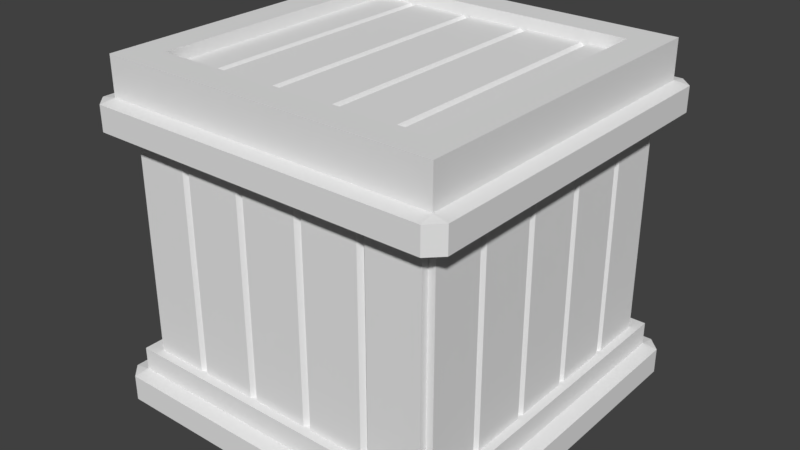 # Source: crate.blend  (saved by Blender 2.79.0; exported with 4.5.12 LTS)
import bpy
from mathutils import Matrix  # noqa: F401  (used for matrix-valued properties, if any)

bpy.ops.wm.read_factory_settings(use_empty=True)
scene = bpy.context.scene
scene.name = 'Scene'

# ---- collections
col_collection_1 = bpy.data.collections.new('Collection 1'); scene.collection.children.link(col_collection_1)

# ---- world
world_world = bpy.data.worlds.new('World'); scene.world = world_world
world_world.color = (0.05088, 0.05088, 0.05088)
world_world.use_sun_shadow = False
world_world.sun_shadow_jitter_overblur = 0.0
world_world.cycles.sampling_method = 'MANUAL'

# ---- meshes
me_cube_002 = bpy.data.meshes.new('Cube.002')
me_cube_002.from_pydata([(-0.4, -0.4, 0.0), (-0.4, 0.4, 0.0), (0.4, -0.4, 0.0), (0.4, 0.4, 0.0), (-0.4, -0.4, 0.7092), (-0.4, 0.4, 0.7092), (0.4, 0.4, 0.7092), (0.4, -0.4, 0.7092), (-0.4, 0.4, 0.06612), (0.4, 0.4, 0.06612), (0.4, -0.4, 0.06612), (-0.4, -0.4, 0.06612), (-0.4, -0.4, 0.12), (-0.4, 0.4, 0.12), (0.4, 0.4, 0.12), (0.4, -0.4, 0.12), (-0.3564, -0.3564, 0.64), (-0.3564, 0.3564, 0.64), (0.3564, 0.3564, 0.64), (0.3564, -0.3564, 0.64), (-0.2188, -0.3801, 0.12), (-0.2188, -0.3801, 0.64), (-0.2281, -0.3709, 0.64), (-0.2281, -0.3709, 0.12), (-0.2373, -0.3801, 0.64), (-0.2373, -0.3801, 0.12), (-0.06678, -0.3801, 0.12), (-0.06678, -0.3801, 0.64), (-0.07603, -0.3709, 0.64), (-0.07603, -0.3709, 0.12), (-0.08528, -0.3801, 0.64), (-0.08528, -0.3801, 0.12), (0.08528, -0.3801, 0.12), (0.08528, -0.3801, 0.64), (0.07603, -0.3709, 0.64), (0.07603, -0.3709, 0.12), (0.06678, -0.3801, 0.64), (0.06678, -0.3801, 0.12), (0.2373, -0.3801, 0.12), (0.2373, -0.3801, 0.64), (0.2281, -0.3709, 0.64), (0.2281, -0.3709, 0.12), (0.2188, -0.3801, 0.64), (0.2188, -0.3801, 0.12), (0.2188, 0.3801, 0.12), (0.2188, 0.3801, 0.64), (0.2281, 0.3709, 0.64), (0.2281, 0.3709, 0.12), (0.2373, 0.3801, 0.64), (0.2373, 0.3801, 0.12), (0.06678, 0.3801, 0.12), (0.06678, 0.3801, 0.64), (0.07603, 0.3709, 0.64), (0.07603, 0.3709, 0.12), (0.08528, 0.3801, 0.64), (0.08528, 0.3801, 0.12), (-0.08528, 0.3801, 0.12), (-0.08528, 0.3801, 0.64), (-0.07603, 0.3709, 0.64), (-0.07603, 0.3709, 0.12), (-0.06678, 0.3801, 0.64), (-0.06678, 0.3801, 0.12), (-0.2373, 0.3801, 0.12), (-0.2373, 0.3801, 0.64), (-0.2281, 0.3709, 0.64), (-0.2281, 0.3709, 0.12), (-0.2188, 0.3801, 0.64), (-0.2188, 0.3801, 0.12), (-0.3801, 0.2188, 0.12), (-0.3801, 0.2188, 0.64), (-0.3709, 0.2281, 0.64), (-0.3709, 0.2281, 0.12), (-0.3801, 0.2373, 0.64), (-0.3801, 0.2373, 0.12), (-0.3801, 0.06678, 0.12), (-0.3801, 0.06678, 0.64), (-0.3709, 0.07603, 0.64), (-0.3709, 0.07603, 0.12), (-0.3801, 0.08528, 0.64), (-0.3801, 0.08528, 0.12), (-0.3801, -0.08528, 0.12), (-0.3801, -0.08528, 0.64), (-0.3709, -0.07603, 0.64), (-0.3709, -0.07603, 0.12), (-0.3801, -0.06678, 0.64), (-0.3801, -0.06678, 0.12), (-0.3801, -0.2373, 0.12), (-0.3801, -0.2373, 0.64), (-0.3709, -0.2281, 0.64), (-0.3709, -0.2281, 0.12), (-0.3801, -0.2188, 0.64), (-0.3801, -0.2188, 0.12), (0.3801, -0.2188, 0.12), (0.3801, -0.2188, 0.64), (0.3709, -0.2281, 0.64), (0.3709, -0.2281, 0.12), (0.3801, -0.2373, 0.64), (0.3801, -0.2373, 0.12), (0.3801, -0.06678, 0.12), (0.3801, -0.06678, 0.64), (0.3709, -0.07603, 0.64), (0.3709, -0.07603, 0.12), (0.3801, -0.08528, 0.64), (0.3801, -0.08528, 0.12), (0.3801, 0.08528, 0.12), (0.3801, 0.08528, 0.64), (0.3709, 0.07603, 0.64), (0.3709, 0.07603, 0.12), (0.3801, 0.06678, 0.64), (0.3801, 0.06678, 0.12), (0.3801, 0.2373, 0.12), (0.3801, 0.2373, 0.64), (0.3709, 0.2281, 0.64), (0.3709, 0.2281, 0.12), (0.3801, 0.2188, 0.64), (0.3801, 0.2188, 0.12), (-0.3801, 0.3639, 0.12), (-0.3639, 0.3801, 0.12), (-0.3641, 0.3641, 0.12), (-0.3639, 0.3801, 0.64), (-0.3801, 0.3639, 0.64), (-0.3641, 0.3641, 0.64), (0.3801, 0.3639, 0.64), (0.3639, 0.3801, 0.64), (0.3641, 0.3641, 0.64), (0.3639, 0.3801, 0.12), (0.3801, 0.3639, 0.12), (0.3641, 0.3641, 0.12), (0.3639, -0.3801, 0.64), (0.3801, -0.3639, 0.64), (0.3641, -0.3641, 0.64), (0.3801, -0.3639, 0.12), (0.3639, -0.3801, 0.12), (0.3641, -0.3641, 0.12), (-0.3639, -0.3801, 0.12), (-0.3801, -0.3639, 0.12), (-0.3641, -0.3641, 0.12), (-0.3801, -0.3639, 0.64), (-0.3639, -0.3801, 0.64), (-0.3641, -0.3641, 0.64), (-0.4349, 0.4037, 0.0), (-0.4037, 0.4349, 0.0), (-0.4037, -0.4349, 0.0), (-0.4349, -0.4037, 0.0), (-0.4037, 0.4349, 0.06093), (-0.4349, 0.4037, 0.06093), (0.4037, 0.4349, 0.0), (0.4349, 0.4037, 0.0), (0.4349, 0.4037, 0.06093), (0.4037, 0.4349, 0.06093), (0.4349, -0.4037, 0.0), (0.4037, -0.4349, 0.0), (0.4037, -0.4349, 0.06093), (0.4349, -0.4037, 0.06093), (-0.4037, -0.4349, 0.6454), (-0.4349, -0.4037, 0.6454), (-0.4349, -0.4037, 0.7038), (-0.4037, -0.4349, 0.7038), (0.4037, -0.4349, 0.7038), (0.4349, -0.4037, 0.7038), (0.4349, 0.4037, 0.7038), (0.4037, 0.4349, 0.7038), (-0.4037, 0.4349, 0.7038), (-0.4349, 0.4037, 0.7038), (-0.4349, -0.4037, 0.06093), (-0.4037, -0.4349, 0.06093), (-0.4349, 0.4037, 0.6454), (-0.4037, 0.4349, 0.6454), (0.4037, 0.4349, 0.6454), (0.4349, 0.4037, 0.6454), (0.4349, -0.4037, 0.6454), (0.4037, -0.4349, 0.6454), (-0.4, -0.4, 0.8), (-0.4, 0.4, 0.8), (0.4, 0.4, 0.8), (0.4, -0.4, 0.8), (-0.3251, -0.3251, 0.8), (-0.3251, 0.3251, 0.8), (0.3251, 0.3251, 0.8), (0.3251, -0.3251, 0.8), (-0.3251, -0.3251, 0.7213), (-0.3251, 0.3251, 0.7213), (0.3251, 0.3251, 0.7213), (0.3251, -0.3251, 0.7213), (-0.2188, -0.3273, 0.7714), (-0.2188, 0.3273, 0.7714), (-0.2281, 0.3273, 0.7622), (-0.2281, -0.3273, 0.7622), (-0.2373, 0.3273, 0.7714), (-0.2373, -0.3273, 0.7714), (-0.06678, -0.3273, 0.7714), (-0.06678, 0.3273, 0.7714), (-0.07603, 0.3273, 0.7622), (-0.07603, -0.3273, 0.7622), (-0.08528, 0.3273, 0.7714), (-0.08528, -0.3273, 0.7714), (0.08528, -0.3273, 0.7714), (0.08528, 0.3273, 0.7714), (0.07603, 0.3273, 0.7622), (0.07603, -0.3273, 0.7622), (0.06678, 0.3273, 0.7714), (0.06678, -0.3273, 0.7714), (0.2373, -0.3273, 0.7714), (0.2373, 0.3273, 0.7714), (0.2281, 0.3273, 0.7622), (0.2281, -0.3273, 0.7622), (0.2188, 0.3273, 0.7714), (0.2188, -0.3273, 0.7714), (0.3299, 0.3273, 0.7714), (0.3299, -0.3273, 0.7714), (-0.3299, -0.3273, 0.7714), (-0.3299, 0.3273, 0.7714)], [], [(1, 3, 2, 0), (10, 11, 165, 152), (167, 162, 161, 168), (171, 158, 157, 154), (147, 148, 153, 150), (151, 152, 165, 142), (169, 160, 159, 170), (8, 9, 149, 144), (6, 7, 159, 160), (11, 12, 13, 8), (8, 13, 14, 9), (9, 14, 15, 10), (10, 15, 12, 11), (12, 15, 14, 13), (16, 19, 171, 154), (5, 6, 161, 162), (18, 17, 167, 168), (17, 16, 155, 166), (141, 144, 149, 146), (3, 1, 141, 146), (2, 3, 147, 150), (11, 8, 145, 164), (19, 18, 169, 170), (0, 2, 151, 142), (7, 4, 157, 158), (155, 156, 163, 166), (4, 5, 163, 156), (9, 10, 153, 148), (143, 164, 145, 140), (113, 112, 114, 115), (110, 111, 112, 113), (107, 106, 108, 109), (104, 105, 106, 107), (101, 100, 102, 103), (98, 99, 100, 101), (95, 94, 96, 97), (92, 93, 94, 95), (89, 88, 90, 91), (86, 87, 88, 89), (83, 82, 84, 85), (80, 81, 82, 83), (77, 76, 78, 79), (74, 75, 76, 77), (71, 70, 72, 73), (68, 69, 70, 71), (65, 64, 66, 67), (62, 63, 64, 65), (59, 58, 60, 61), (56, 57, 58, 59), (53, 52, 54, 55), (50, 51, 52, 53), (47, 46, 48, 49), (44, 45, 46, 47), (41, 40, 42, 43), (38, 39, 40, 41), (35, 34, 36, 37), (32, 33, 34, 35), (29, 28, 30, 31), (26, 27, 28, 29), (23, 22, 24, 25), (20, 21, 22, 23), (104, 115, 114, 105), (98, 109, 108, 99), (92, 103, 102, 93), (134, 25, 24, 138), (38, 132, 128, 39), (74, 85, 84, 75), (131, 97, 96, 129), (125, 49, 48, 123), (68, 79, 78, 69), (80, 91, 90, 81), (86, 135, 137, 87), (20, 31, 30, 21), (26, 37, 36, 27), (32, 43, 42, 33), (44, 55, 54, 45), (50, 61, 60, 51), (56, 67, 66, 57), (116, 73, 72, 120), (110, 126, 122, 111), (116, 120, 121, 118), (118, 121, 119, 117), (122, 126, 127, 124), (124, 127, 125, 123), (128, 132, 133, 130), (130, 133, 131, 129), (134, 138, 139, 136), (136, 139, 137, 135), (62, 117, 119, 63), (140, 141, 1), (142, 143, 0), (144, 145, 8), (146, 147, 3), (148, 149, 9), (150, 151, 2), (152, 153, 10), (154, 155, 16), (156, 157, 4), (158, 159, 7), (160, 161, 6), (162, 163, 5), (164, 165, 11), (166, 167, 17), (168, 169, 18), (170, 171, 19), (144, 141, 140, 145), (148, 147, 146, 149), (152, 151, 150, 153), (154, 157, 156, 155), (142, 165, 164, 143), (162, 167, 166, 163), (160, 169, 168, 161), (158, 171, 170, 159), (1, 0, 143, 140), (6, 5, 173, 174), (4, 7, 175, 172), (5, 4, 172, 173), (7, 6, 174, 175), (173, 172, 176, 177), (175, 174, 178, 179), (174, 173, 177, 178), (172, 175, 179, 176), (177, 176, 180, 181), (179, 178, 182, 183), (178, 177, 181, 182), (176, 179, 183, 180), (205, 204, 206, 207), (202, 203, 204, 205), (199, 198, 200, 201), (196, 197, 198, 199), (193, 192, 194, 195), (190, 191, 192, 193), (187, 186, 188, 189), (184, 185, 186, 187), (210, 189, 188, 211), (202, 209, 208, 203), (184, 195, 194, 185), (190, 201, 200, 191), (196, 207, 206, 197)])
_ca = me_cube_002.color_attributes.new('Col', 'BYTE_COLOR', 'CORNER')
_ca.data.foreach_set('color', [0.1248, 0.107, 0.08022, 1.0, 0.1248, 0.107, 0.08022, 1.0, 0.1248, 0.107, 0.08022, 1.0, 0.1248, 0.107, 0.08022, 1.0, 0.2831, 0.2384, 0.1779, 1.0, 0.2831, 0.2384, 0.1779, 1.0, 0.2831, 0.2384, 0.1779, 1.0, 0.2831, 0.2384, 0.1779, 1.0, 0.521, 0.4342, 0.3231, 1.0, 0.521, 0.4342, 0.3231, 1.0, 0.521, 0.4342, 0.3231, 1.0, 0.521, 0.4342, 0.3231, 1.0, 0.521, 0.4342, 0.3231, 1.0, 0.521, 0.4342, 0.3231, 1.0, 0.521, 0.4342, 0.3231, 1.0, 0.521, 0.4342, 0.3231, 1.0, 0.521, 0.4342, 0.3231, 1.0, 0.521, 0.4342, 0.3231, 1.0, 0.521, 0.4342, 0.3231, 1.0, 0.521, 0.4342, 0.3231, 1.0, 0.521, 0.4342, 0.3231, 1.0, 0.521, 0.4342, 0.3231, 1.0, 0.521, 0.4342, 0.3231, 1.0, 0.521, 0.4342, 0.3231, 1.0, 0.521, 0.4342, 0.3231, 1.0, 0.521, 0.4342, 0.3231, 1.0, 0.521, 0.4342, 0.3231, 1.0, 0.521, 0.4342, 0.3231, 1.0, 0.2831, 0.2384, 0.1779, 1.0, 0.2831, 0.2384, 0.1779, 1.0, 0.2831, 0.2384, 0.1779, 1.0, 0.2831, 0.2384, 0.1779, 1.0, 0.2831, 0.2384, 0.1779, 1.0, 0.2831, 0.2384, 0.1779, 1.0, 0.2831, 0.2384, 0.1779, 1.0, 0.2831, 0.2384, 0.1779, 1.0, 0.2623, 0.09531, 0.0382, 1.0, 0.2623, 0.09531, 0.0382, 1.0, 0.2623, 0.09531, 0.0382, 1.0, 0.2623, 0.09531, 0.0382, 1.0, 0.1779, 0.06663, 0.02732, 1.0, 0.1779, 0.06663, 0.02732, 1.0, 0.1779, 0.06663, 0.02732, 1.0, 0.1779, 0.06663, 0.02732, 1.0, 0.2623, 0.09531, 0.0382, 1.0, 0.2623, 0.09531, 0.0382, 1.0, 0.2623, 0.09531, 0.0382, 1.0, 0.2623, 0.09531, 0.0382, 1.0, 0.1779, 0.06663, 0.02732, 1.0, 0.1779, 0.06663, 0.02732, 1.0, 0.1779, 0.06663, 0.02732, 1.0, 0.1779, 0.06663, 0.02732, 1.0, 0.1413, 0.04519, 0.01298, 1.0, 0.1413, 0.04519, 0.01298, 1.0, 0.1413, 0.04519, 0.01298, 1.0, 0.1413, 0.04519, 0.01298, 1.0, 0.2831, 0.2384, 0.1779, 1.0, 0.2831, 0.2384, 0.1779, 1.0, 0.2831, 0.2384, 0.1779, 1.0, 0.2831, 0.2384, 0.1779, 1.0, 0.2831, 0.2384, 0.1779, 1.0, 0.2831, 0.2384, 0.1779, 1.0, 0.2831, 0.2384, 0.1779, 1.0, 0.2831, 0.2384, 0.1779, 1.0, 0.2831, 0.2384, 0.1779, 1.0, 0.2831, 0.2384, 0.1779, 1.0, 0.2831, 0.2384, 0.1779, 1.0, 0.2831, 0.2384, 0.1779, 1.0, 0.2831, 0.2384, 0.1779, 1.0, 0.2831, 0.2384, 0.1779, 1.0, 0.2831, 0.2384, 0.1779, 1.0, 0.2831, 0.2384, 0.1779, 1.0, 0.521, 0.4342, 0.3231, 1.0, 0.521, 0.4342, 0.3231, 1.0, 0.521, 0.4342, 0.3231, 1.0, 0.521, 0.4342, 0.3231, 1.0, 0.2831, 0.2384, 0.1779, 1.0, 0.2831, 0.2384, 0.1779, 1.0, 0.2831, 0.2384, 0.1779, 1.0, 0.2831, 0.2384, 0.1779, 1.0, 0.2831, 0.2384, 0.1779, 1.0, 0.2831, 0.2384, 0.1779, 1.0, 0.2831, 0.2384, 0.1779, 1.0, 0.2831, 0.2384, 0.1779, 1.0, 0.2831, 0.2384, 0.1779, 1.0, 0.2831, 0.2384, 0.1779, 1.0, 0.2831, 0.2384, 0.1779, 1.0, 0.2831, 0.2384, 0.1779, 1.0, 0.2831, 0.2384, 0.1779, 1.0, 0.2831, 0.2384, 0.1779, 1.0, 0.2831, 0.2384, 0.1779, 1.0, 0.2831, 0.2384, 0.1779, 1.0, 0.2831, 0.2384, 0.1779, 1.0, 0.2831, 0.2384, 0.1779, 1.0, 0.2831, 0.2384, 0.1779, 1.0, 0.2831, 0.2384, 0.1779, 1.0, 0.2831, 0.2384, 0.1779, 1.0, 0.2831, 0.2384, 0.1779, 1.0, 0.2831, 0.2384, 0.1779, 1.0, 0.2831, 0.2384, 0.1779, 1.0, 0.521, 0.4342, 0.3231, 1.0, 0.521, 0.4342, 0.3231, 1.0, 0.521, 0.4342, 0.3231, 1.0, 0.521, 0.4342, 0.3231, 1.0, 0.2831, 0.2384, 0.1779, 1.0, 0.2831, 0.2384, 0.1779, 1.0, 0.2831, 0.2384, 0.1779, 1.0, 0.2831, 0.2384, 0.1779, 1.0, 0.2831, 0.2384, 0.1779, 1.0, 0.2831, 0.2384, 0.1779, 1.0, 0.2831, 0.2384, 0.1779, 1.0, 0.2831, 0.2384, 0.1779, 1.0, 0.521, 0.4342, 0.3231, 1.0, 0.521, 0.4342, 0.3231, 1.0, 0.521, 0.4342, 0.3231, 1.0, 0.521, 0.4342, 0.3231, 1.0, 0.2623, 0.09531, 0.0382, 1.0, 0.2623, 0.09531, 0.0382, 1.0, 0.2623, 0.09531, 0.0382, 1.0, 0.2623, 0.09531, 0.0382, 1.0, 0.1413, 0.04519, 0.01298, 1.0, 0.1413, 0.04519, 0.01298, 1.0, 0.1413, 0.04519, 0.01298, 1.0, 0.1413, 0.04519, 0.01298, 1.0, 0.2623, 0.09531, 0.0382, 1.0, 0.2623, 0.09531, 0.0382, 1.0, 0.2623, 0.09531, 0.0382, 1.0, 0.2623, 0.09531, 0.0382, 1.0, 0.1413, 0.04519, 0.01298, 1.0, 0.1413, 0.04519, 0.01298, 1.0, 0.1413, 0.04519, 0.01298, 1.0, 0.1413, 0.04519, 0.01298, 1.0, 0.2623, 0.09531, 0.0382, 1.0, 0.2623, 0.09531, 0.0382, 1.0, 0.2623, 0.09531, 0.0382, 1.0, 0.2623, 0.09531, 0.0382, 1.0, 0.1413, 0.04519, 0.01298, 1.0, 0.1413, 0.04519, 0.01298, 1.0, 0.1413, 0.04519, 0.01298, 1.0, 0.1413, 0.04519, 0.01298, 1.0, 0.2623, 0.09531, 0.0382, 1.0, 0.2623, 0.09531, 0.0382, 1.0, 0.2623, 0.09531, 0.0382, 1.0, 0.2623, 0.09531, 0.0382, 1.0, 0.1413, 0.04519, 0.01298, 1.0, 0.1413, 0.04519, 0.01298, 1.0, 0.1413, 0.04519, 0.01298, 1.0, 0.1413, 0.04519, 0.01298, 1.0, 0.2623, 0.09531, 0.0382, 1.0, 0.2623, 0.09531, 0.0382, 1.0, 0.2623, 0.09531, 0.0382, 1.0, 0.2623, 0.09531, 0.0382, 1.0, 0.1413, 0.04519, 0.01298, 1.0, 0.1413, 0.04519, 0.01298, 1.0, 0.1413, 0.04519, 0.01298, 1.0, 0.1413, 0.04519, 0.01298, 1.0, 0.2623, 0.09531, 0.0382, 1.0, 0.2623, 0.09531, 0.0382, 1.0, 0.2623, 0.09531, 0.0382, 1.0, 0.2623, 0.09531, 0.0382, 1.0, 0.1413, 0.04519, 0.01298, 1.0, 0.1413, 0.04519, 0.01298, 1.0, 0.1413, 0.04519, 0.01298, 1.0, 0.1413, 0.04519, 0.01298, 1.0, 0.2623, 0.09531, 0.0382, 1.0, 0.2623, 0.09531, 0.0382, 1.0, 0.2623, 0.09531, 0.0382, 1.0, 0.2623, 0.09531, 0.0382, 1.0, 0.1413, 0.04519, 0.01298, 1.0, 0.1413, 0.04519, 0.01298, 1.0, 0.1413, 0.04519, 0.01298, 1.0, 0.1413, 0.04519, 0.01298, 1.0, 0.2623, 0.09531, 0.0382, 1.0, 0.2623, 0.09531, 0.0382, 1.0, 0.2623, 0.09531, 0.0382, 1.0, 0.2623, 0.09531, 0.0382, 1.0, 0.1413, 0.04519, 0.01298, 1.0, 0.1413, 0.04519, 0.01298, 1.0, 0.1413, 0.04519, 0.01298, 1.0, 0.1413, 0.04519, 0.01298, 1.0, 0.2623, 0.09531, 0.0382, 1.0, 0.2623, 0.09531, 0.0382, 1.0, 0.2623, 0.09531, 0.0382, 1.0, 0.2623, 0.09531, 0.0382, 1.0, 0.1413, 0.04519, 0.01298, 1.0, 0.1413, 0.04519, 0.01298, 1.0, 0.1413, 0.04519, 0.01298, 1.0, 0.1413, 0.04519, 0.01298, 1.0, 0.2623, 0.09531, 0.0382, 1.0, 0.2623, 0.09531, 0.0382, 1.0, 0.2623, 0.09531, 0.0382, 1.0, 0.2623, 0.09531, 0.0382, 1.0, 0.1413, 0.04519, 0.01298, 1.0, 0.1413, 0.04519, 0.01298, 1.0, 0.1413, 0.04519, 0.01298, 1.0, 0.1413, 0.04519, 0.01298, 1.0, 0.2623, 0.09531, 0.0382, 1.0, 0.2623, 0.09531, 0.0382, 1.0, 0.2623, 0.09531, 0.0382, 1.0, 0.2623, 0.09531, 0.0382, 1.0, 0.1413, 0.04519, 0.01298, 1.0, 0.1413, 0.04519, 0.01298, 1.0, 0.1413, 0.04519, 0.01298, 1.0, 0.1413, 0.04519, 0.01298, 1.0, 0.2623, 0.09531, 0.0382, 1.0, 0.2623, 0.09531, 0.0382, 1.0, 0.2623, 0.09531, 0.0382, 1.0, 0.2623, 0.09531, 0.0382, 1.0, 0.1413, 0.04519, 0.01298, 1.0, 0.1413, 0.04519, 0.01298, 1.0, 0.1413, 0.04519, 0.01298, 1.0, 0.1413, 0.04519, 0.01298, 1.0, 0.2623, 0.09531, 0.0382, 1.0, 0.2623, 0.09531, 0.0382, 1.0, 0.2623, 0.09531, 0.0382, 1.0, 0.2623, 0.09531, 0.0382, 1.0, 0.1413, 0.04519, 0.01298, 1.0, 0.1413, 0.04519, 0.01298, 1.0, 0.1413, 0.04519, 0.01298, 1.0, 0.1413, 0.04519, 0.01298, 1.0, 0.2623, 0.09531, 0.0382, 1.0, 0.2623, 0.09531, 0.0382, 1.0, 0.2623, 0.09531, 0.0382, 1.0, 0.2623, 0.09531, 0.0382, 1.0, 0.1413, 0.04519, 0.01298, 1.0, 0.1413, 0.04519, 0.01298, 1.0, 0.1413, 0.04519, 0.01298, 1.0, 0.1413, 0.04519, 0.01298, 1.0, 0.2623, 0.09531, 0.0382, 1.0, 0.2623, 0.09531, 0.0382, 1.0, 0.2623, 0.09531, 0.0382, 1.0, 0.2623, 0.09531, 0.0382, 1.0, 0.1413, 0.04519, 0.01298, 1.0, 0.1413, 0.04519, 0.01298, 1.0, 0.1413, 0.04519, 0.01298, 1.0, 0.1413, 0.04519, 0.01298, 1.0, 0.2623, 0.09531, 0.0382, 1.0, 0.2623, 0.09531, 0.0382, 1.0, 0.2623, 0.09531, 0.0382, 1.0, 0.2623, 0.09531, 0.0382, 1.0, 0.1413, 0.04519, 0.01298, 1.0, 0.1413, 0.04519, 0.01298, 1.0, 0.1413, 0.04519, 0.01298, 1.0, 0.1413, 0.04519, 0.01298, 1.0, 0.4508, 0.2016, 0.08866, 1.0, 0.4508, 0.2016, 0.08866, 1.0, 0.4508, 0.2016, 0.08866, 1.0, 0.4508, 0.2016, 0.08866, 1.0, 0.4508, 0.2016, 0.08866, 1.0, 0.4508, 0.2016, 0.08866, 1.0, 0.4508, 0.2016, 0.08866, 1.0, 0.4508, 0.2016, 0.08866, 1.0, 0.3185, 0.1441, 0.0648, 1.0, 0.3185, 0.1441, 0.0648, 1.0, 0.3185, 0.1441, 0.0648, 1.0, 0.3185, 0.1441, 0.0648, 1.0, 0.4508, 0.2016, 0.08866, 1.0, 0.4508, 0.2016, 0.08866, 1.0, 0.4508, 0.2016, 0.08866, 1.0, 0.4508, 0.2016, 0.08866, 1.0, 0.3185, 0.1441, 0.0648, 1.0, 0.3185, 0.1441, 0.0648, 1.0, 0.3185, 0.1441, 0.0648, 1.0, 0.3185, 0.1441, 0.0648, 1.0, 0.3185, 0.1441, 0.0648, 1.0, 0.3185, 0.1441, 0.0648, 1.0, 0.3185, 0.1441, 0.0648, 1.0, 0.3185, 0.1441, 0.0648, 1.0, 0.4508, 0.2016, 0.08866, 1.0, 0.4508, 0.2016, 0.08866, 1.0, 0.4508, 0.2016, 0.08866, 1.0, 0.4508, 0.2016, 0.08866, 1.0, 0.4508, 0.2016, 0.08866, 1.0, 0.4508, 0.2016, 0.08866, 1.0, 0.4508, 0.2016, 0.08866, 1.0, 0.4508, 0.2016, 0.08866, 1.0, 0.4508, 0.2016, 0.08866, 1.0, 0.4508, 0.2016, 0.08866, 1.0, 0.4508, 0.2016, 0.08866, 1.0, 0.4508, 0.2016, 0.08866, 1.0, 0.4508, 0.2016, 0.08866, 1.0, 0.4508, 0.2016, 0.08866, 1.0, 0.4508, 0.2016, 0.08866, 1.0, 0.4508, 0.2016, 0.08866, 1.0, 0.4508, 0.2016, 0.08866, 1.0, 0.4508, 0.2016, 0.08866, 1.0, 0.4508, 0.2016, 0.08866, 1.0, 0.4508, 0.2016, 0.08866, 1.0, 0.3185, 0.1441, 0.0648, 1.0, 0.3185, 0.1441, 0.0648, 1.0, 0.3185, 0.1441, 0.0648, 1.0, 0.3185, 0.1441, 0.0648, 1.0, 0.4508, 0.2016, 0.08866, 1.0, 0.4508, 0.2016, 0.08866, 1.0, 0.4508, 0.2016, 0.08866, 1.0, 0.4508, 0.2016, 0.08866, 1.0, 0.4508, 0.2016, 0.08866, 1.0, 0.4508, 0.2016, 0.08866, 1.0, 0.4508, 0.2016, 0.08866, 1.0, 0.4508, 0.2016, 0.08866, 1.0, 0.3185, 0.1441, 0.0648, 1.0, 0.3185, 0.1441, 0.0648, 1.0, 0.3185, 0.1441, 0.0648, 1.0, 0.3185, 0.1441, 0.0648, 1.0, 0.3185, 0.1441, 0.0648, 1.0, 0.3185, 0.1441, 0.0648, 1.0, 0.3185, 0.1441, 0.0648, 1.0, 0.3185, 0.1441, 0.0648, 1.0, 0.4508, 0.2016, 0.08866, 1.0, 0.4508, 0.2016, 0.08866, 1.0, 0.4508, 0.2016, 0.08866, 1.0, 0.4508, 0.2016, 0.08866, 1.0, 0.4508, 0.2016, 0.08866, 1.0, 0.4508, 0.2016, 0.08866, 1.0, 0.4508, 0.2016, 0.08866, 1.0, 0.4508, 0.2016, 0.08866, 1.0, 0.4508, 0.2016, 0.08866, 1.0, 0.4508, 0.2016, 0.08866, 1.0, 0.4508, 0.2016, 0.08866, 1.0, 0.4508, 0.2016, 0.08866, 1.0, 0.3185, 0.1441, 0.0648, 1.0, 0.3185, 0.1441, 0.0648, 1.0, 0.3185, 0.1441, 0.0648, 1.0, 0.3185, 0.1441, 0.0648, 1.0, 0.2623, 0.09531, 0.0382, 1.0, 0.2623, 0.09531, 0.0382, 1.0, 0.2623, 0.09531, 0.0382, 1.0, 0.2623, 0.09531, 0.0382, 1.0, 0.2623, 0.09531, 0.0382, 1.0, 0.2623, 0.09531, 0.0382, 1.0, 0.2623, 0.09531, 0.0382, 1.0, 0.2623, 0.09531, 0.0382, 1.0, 0.3185, 0.1441, 0.0648, 1.0, 0.3185, 0.1441, 0.0648, 1.0, 0.3185, 0.1441, 0.0648, 1.0, 0.3185, 0.1441, 0.0648, 1.0, 0.2623, 0.09531, 0.0382, 1.0, 0.2623, 0.09531, 0.0382, 1.0, 0.2623, 0.09531, 0.0382, 1.0, 0.2623, 0.09531, 0.0382, 1.0, 0.3185, 0.1441, 0.0648, 1.0, 0.3185, 0.1441, 0.0648, 1.0, 0.3185, 0.1441, 0.0648, 1.0, 0.3185, 0.1441, 0.0648, 1.0, 0.3185, 0.1441, 0.0648, 1.0, 0.3185, 0.1441, 0.0648, 1.0, 0.3185, 0.1441, 0.0648, 1.0, 0.3185, 0.1441, 0.0648, 1.0, 0.2623, 0.09531, 0.0382, 1.0, 0.2623, 0.09531, 0.0382, 1.0, 0.2623, 0.09531, 0.0382, 1.0, 0.2623, 0.09531, 0.0382, 1.0, 0.4508, 0.2016, 0.08866, 1.0, 0.4508, 0.2016, 0.08866, 1.0, 0.4508, 0.2016, 0.08866, 1.0, 0.4508, 0.2016, 0.08866, 1.0, 0.2831, 0.2384, 0.1779, 1.0, 0.2831, 0.2384, 0.1779, 1.0, 0.2831, 0.2384, 0.1779, 1.0, 0.2831, 0.2384, 0.1779, 1.0, 0.2831, 0.2384, 0.1779, 1.0, 0.2831, 0.2384, 0.1779, 1.0, 0.2831, 0.2384, 0.1779, 1.0, 0.2831, 0.2384, 0.1779, 1.0, 0.2831, 0.2384, 0.1779, 1.0, 0.2831, 0.2384, 0.1779, 1.0, 0.2831, 0.2384, 0.1779, 1.0, 0.2831, 0.2384, 0.1779, 1.0, 0.2831, 0.2384, 0.1779, 1.0, 0.2831, 0.2384, 0.1779, 1.0, 0.2831, 0.2384, 0.1779, 1.0, 0.2831, 0.2384, 0.1779, 1.0, 0.2831, 0.2384, 0.1779, 1.0, 0.2831, 0.2384, 0.1779, 1.0, 0.2831, 0.2384, 0.1779, 1.0, 0.2831, 0.2384, 0.1779, 1.0, 0.2831, 0.2384, 0.1779, 1.0, 0.2831, 0.2384, 0.1779, 1.0, 0.2831, 0.2384, 0.1779, 1.0, 0.2831, 0.2384, 0.1779, 1.0, 0.2831, 0.2384, 0.1779, 1.0, 0.2831, 0.2384, 0.1779, 1.0, 0.2831, 0.2384, 0.1779, 1.0, 0.2831, 0.2384, 0.1779, 1.0, 0.2831, 0.2384, 0.1779, 1.0, 0.2831, 0.2384, 0.1779, 1.0, 0.2831, 0.2384, 0.1779, 1.0, 0.2831, 0.2384, 0.1779, 1.0, 0.2831, 0.2384, 0.1779, 1.0, 0.2831, 0.2384, 0.1779, 1.0, 0.2831, 0.2384, 0.1779, 1.0, 0.2831, 0.2384, 0.1779, 1.0, 0.2831, 0.2384, 0.1779, 1.0, 0.2831, 0.2384, 0.1779, 1.0, 0.2831, 0.2384, 0.1779, 1.0, 0.2831, 0.2384, 0.1779, 1.0, 0.2831, 0.2384, 0.1779, 1.0, 0.2831, 0.2384, 0.1779, 1.0, 0.2831, 0.2384, 0.1779, 1.0, 0.2831, 0.2384, 0.1779, 1.0, 0.2831, 0.2384, 0.1779, 1.0, 0.2831, 0.2384, 0.1779, 1.0, 0.2831, 0.2384, 0.1779, 1.0, 0.2831, 0.2384, 0.1779, 1.0, 0.624, 0.521, 0.3864, 1.0, 0.624, 0.521, 0.3864, 1.0, 0.624, 0.521, 0.3864, 1.0, 0.624, 0.521, 0.3864, 1.0, 0.624, 0.521, 0.3864, 1.0, 0.624, 0.521, 0.3864, 1.0, 0.624, 0.521, 0.3864, 1.0, 0.624, 0.521, 0.3864, 1.0, 0.624, 0.521, 0.3864, 1.0, 0.624, 0.521, 0.3864, 1.0, 0.624, 0.521, 0.3864, 1.0, 0.624, 0.521, 0.3864, 1.0, 0.624, 0.521, 0.3864, 1.0, 0.624, 0.521, 0.3864, 1.0, 0.624, 0.521, 0.3864, 1.0, 0.624, 0.521, 0.3864, 1.0, 0.624, 0.521, 0.3864, 1.0, 0.624, 0.521, 0.3864, 1.0, 0.624, 0.521, 0.3864, 1.0, 0.624, 0.521, 0.3864, 1.0, 0.624, 0.521, 0.3864, 1.0, 0.624, 0.521, 0.3864, 1.0, 0.624, 0.521, 0.3864, 1.0, 0.624, 0.521, 0.3864, 1.0, 0.624, 0.521, 0.3864, 1.0, 0.624, 0.521, 0.3864, 1.0, 0.624, 0.521, 0.3864, 1.0, 0.624, 0.521, 0.3864, 1.0, 0.624, 0.521, 0.3864, 1.0, 0.624, 0.521, 0.3864, 1.0, 0.624, 0.521, 0.3864, 1.0, 0.624, 0.521, 0.3864, 1.0, 0.2831, 0.2384, 0.1779, 1.0, 0.2831, 0.2384, 0.1779, 1.0, 0.2831, 0.2384, 0.1779, 1.0, 0.2831, 0.2384, 0.1779, 1.0, 0.1779, 0.06663, 0.02732, 1.0, 0.1779, 0.06663, 0.02732, 1.0, 0.1779, 0.06663, 0.02732, 1.0, 0.1779, 0.06663, 0.02732, 1.0, 0.1779, 0.06663, 0.02732, 1.0, 0.1779, 0.06663, 0.02732, 1.0, 0.1779, 0.06663, 0.02732, 1.0, 0.1779, 0.06663, 0.02732, 1.0, 0.2623, 0.09531, 0.0382, 1.0, 0.2623, 0.09531, 0.0382, 1.0, 0.2623, 0.09531, 0.0382, 1.0, 0.2623, 0.09531, 0.0382, 1.0, 0.2623, 0.09531, 0.0382, 1.0, 0.2623, 0.09531, 0.0382, 1.0, 0.2623, 0.09531, 0.0382, 1.0, 0.2623, 0.09531, 0.0382, 1.0, 0.4508, 0.2016, 0.08866, 1.0, 0.4508, 0.2016, 0.08866, 1.0, 0.4508, 0.2016, 0.08866, 1.0, 0.4508, 0.2016, 0.08866, 1.0, 0.4508, 0.2016, 0.08866, 1.0, 0.4508, 0.2016, 0.08866, 1.0, 0.4508, 0.2016, 0.08866, 1.0, 0.4508, 0.2016, 0.08866, 1.0, 0.3185, 0.1441, 0.0648, 1.0, 0.3185, 0.1441, 0.0648, 1.0, 0.3185, 0.1441, 0.0648, 1.0, 0.3185, 0.1441, 0.0648, 1.0, 0.3185, 0.1441, 0.0648, 1.0, 0.3185, 0.1441, 0.0648, 1.0, 0.3185, 0.1441, 0.0648, 1.0, 0.3185, 0.1441, 0.0648, 1.0, 0.1413, 0.04519, 0.01298, 1.0, 0.1413, 0.04519, 0.01298, 1.0, 0.1413, 0.04519, 0.01298, 1.0, 0.1413, 0.04519, 0.01298, 1.0, 0.1413, 0.04519, 0.01298, 1.0, 0.1413, 0.04519, 0.01298, 1.0, 0.1413, 0.04519, 0.01298, 1.0, 0.1413, 0.04519, 0.01298, 1.0, 0.1413, 0.04519, 0.01298, 1.0, 0.1413, 0.04519, 0.01298, 1.0, 0.1413, 0.04519, 0.01298, 1.0, 0.1413, 0.04519, 0.01298, 1.0, 0.1413, 0.04519, 0.01298, 1.0, 0.1413, 0.04519, 0.01298, 1.0, 0.1413, 0.04519, 0.01298, 1.0, 0.1413, 0.04519, 0.01298, 1.0, 0.2623, 0.09531, 0.0382, 1.0, 0.2623, 0.09531, 0.0382, 1.0, 0.2623, 0.09531, 0.0382, 1.0, 0.2623, 0.09531, 0.0382, 1.0, 0.1413, 0.04519, 0.01298, 1.0, 0.1413, 0.04519, 0.01298, 1.0, 0.1413, 0.04519, 0.01298, 1.0, 0.1413, 0.04519, 0.01298, 1.0, 0.2623, 0.09531, 0.0382, 1.0, 0.2623, 0.09531, 0.0382, 1.0, 0.2623, 0.09531, 0.0382, 1.0, 0.2623, 0.09531, 0.0382, 1.0, 0.1413, 0.04519, 0.01298, 1.0, 0.1413, 0.04519, 0.01298, 1.0, 0.1413, 0.04519, 0.01298, 1.0, 0.1413, 0.04519, 0.01298, 1.0, 0.2623, 0.09531, 0.0382, 1.0, 0.2623, 0.09531, 0.0382, 1.0, 0.2623, 0.09531, 0.0382, 1.0, 0.2623, 0.09531, 0.0382, 1.0, 0.1413, 0.04519, 0.01298, 1.0, 0.1413, 0.04519, 0.01298, 1.0, 0.1413, 0.04519, 0.01298, 1.0, 0.1413, 0.04519, 0.01298, 1.0, 0.2623, 0.09531, 0.0382, 1.0, 0.2623, 0.09531, 0.0382, 1.0, 0.2623, 0.09531, 0.0382, 1.0, 0.2623, 0.09531, 0.0382, 1.0, 0.1413, 0.04519, 0.01298, 1.0, 0.1413, 0.04519, 0.01298, 1.0, 0.1413, 0.04519, 0.01298, 1.0, 0.1413, 0.04519, 0.01298, 1.0, 0.3185, 0.1441, 0.0648, 1.0, 0.3185, 0.1441, 0.0648, 1.0, 0.3185, 0.1441, 0.0648, 1.0, 0.3185, 0.1441, 0.0648, 1.0, 0.3185, 0.1441, 0.0648, 1.0, 0.3185, 0.1441, 0.0648, 1.0, 0.3185, 0.1441, 0.0648, 1.0, 0.3185, 0.1441, 0.0648, 1.0, 0.4508, 0.2016, 0.08866, 1.0, 0.4508, 0.2016, 0.08866, 1.0, 0.4508, 0.2016, 0.08866, 1.0, 0.4508, 0.2016, 0.08866, 1.0, 0.3185, 0.1441, 0.0648, 1.0, 0.3185, 0.1441, 0.0648, 1.0, 0.3185, 0.1441, 0.0648, 1.0, 0.3185, 0.1441, 0.0648, 1.0, 0.4508, 0.2016, 0.08866, 1.0, 0.4508, 0.2016, 0.08866, 1.0, 0.4508, 0.2016, 0.08866, 1.0, 0.4508, 0.2016, 0.08866, 1.0])
me_cube_002.use_remesh_preserve_volume = False
me_cube_002.use_remesh_preserve_attributes = False
me_cube_002.use_mirror_vertex_groups = False
me_cube_002.use_paint_bone_selection = False
me_cube_002.use_paint_mask = True
me_cube_002.update()

# ---- objects
ob_crate = bpy.data.objects.new('crate', me_cube_002)

# ---- transforms, parenting, visibility, modifiers, constraints
ob_crate.location = (0.0, 0.0, 0.0)
ob_crate.lineart.crease_threshold = 0.0

# ---- collection membership
col_collection_1.objects.link(ob_crate)

# ---- scene / render settings (as saved in the file)
scene.frame_start = 1; scene.frame_end = 250; scene.frame_set(1)
scene.render.engine = 'BLENDER_EEVEE_NEXT'
scene.render.resolution_percentage = 50
scene.render.dither_intensity = 0.0
scene.cycles.use_denoising = False
scene.cycles.samples = 128
scene.cycles.sampling_pattern = 'TABULATED_SOBOL'
scene.cycles.use_adaptive_sampling = False
scene.cycles.use_light_tree = False
scene.cycles.blur_glossy = 0.0
scene.cycles.sample_clamp_indirect = 0.0
scene.view_settings.view_transform = 'Standard'
bpy.context.view_layer.update()

# ---- added for rendering (the .blend has no active camera and no usable light): camera, sun
cam_auto = bpy.data.cameras.new('AutoCamera')
cam_auto.lens = 50.0
cam_auto.sensor_width = 36.0
cam_auto.clip_end = 1000.0
ob_auto_camera = bpy.data.objects.new('AutoCamera', cam_auto)
scene.collection.objects.link(ob_auto_camera)
ob_auto_camera.location = (1.35763, -1.62916, 1.48611)
ob_auto_camera.rotation_euler = (1.09748, -7.21219e-08, 0.694738)
scene.camera = ob_auto_camera
light_auto_sun = bpy.data.lights.new('AutoSun', 'SUN')
light_auto_sun.energy = 3.0
light_auto_sun.angle = 0.0523599
ob_auto_sun = bpy.data.objects.new('AutoSun', light_auto_sun)
scene.collection.objects.link(ob_auto_sun)
ob_auto_sun.rotation_euler = (0.872665, 0.174533, 0.523599)
bpy.context.view_layer.update()
